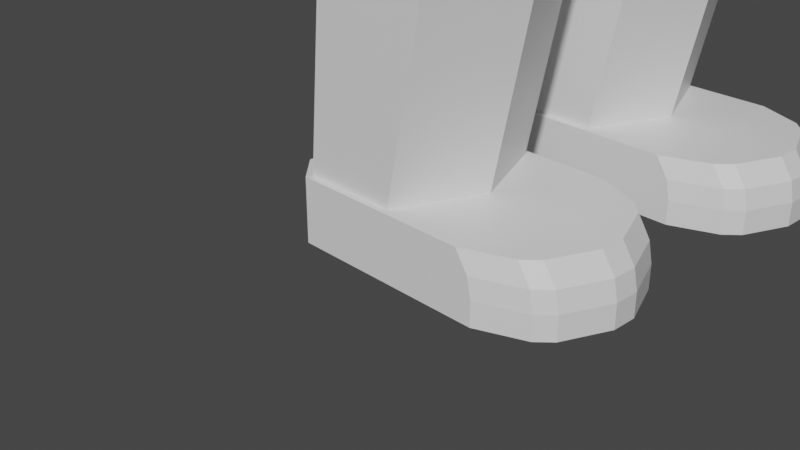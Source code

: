 # Source: leg1.2.blend  (saved by Blender 2.81.16; exported with 4.5.12 LTS)
import bpy
from mathutils import Matrix  # noqa: F401  (used for matrix-valued properties, if any)

bpy.ops.wm.read_factory_settings(use_empty=True)
scene = bpy.context.scene
scene.name = 'Scene'

# ---- collections
col_collection = bpy.data.collections.new('Collection'); scene.collection.children.link(col_collection)

# ---- materials (node trees are filled in below, after node groups)
mat_material = bpy.data.materials.new('Material')
mat_material.alpha_threshold = 0.0
mat_material.use_transparent_shadow = False
mat_material.line_color = (0.0, 0.0, 0.0, 1.0)
mat_material_001 = bpy.data.materials.new('Material.001')
mat_material_001.alpha_threshold = 0.0
mat_material_001.use_transparent_shadow = False
mat_material_001.line_color = (0.0, 0.0, 0.0, 1.0)

# ---- material node trees
mat_material.use_nodes = True; mat_material.node_tree.nodes.clear()
_N = mat_material.node_tree.nodes; _L = mat_material.node_tree.links
n0 = _N.new('ShaderNodeOutputMaterial'); n0.name = 'Material Output'; n0.location = (300, 300)
n1 = _N.new('ShaderNodeBsdfPrincipled'); n1.name = 'Principled BSDF'; n1.location = (10, 300)
n1.distribution = 'GGX'
n1.subsurface_method = 'BURLEY'
n1.inputs[2].default_value = 0.4
n1.inputs[3].default_value = 1.45
n1.inputs[27].default_value = (0.0, 0.0, 0.0, 1.0)
n1.inputs[28].default_value = 1.0
_L.new(n1.outputs[0], n0.inputs[0])
n0.is_active_output = True
mat_material_001.use_nodes = True; mat_material_001.node_tree.nodes.clear()
_N = mat_material_001.node_tree.nodes; _L = mat_material_001.node_tree.links
n0 = _N.new('ShaderNodeOutputMaterial'); n0.name = 'Material Output'; n0.location = (300, 300)
n1 = _N.new('ShaderNodeBsdfPrincipled'); n1.name = 'Principled BSDF'; n1.location = (10, 300)
n1.distribution = 'GGX'
n1.subsurface_method = 'BURLEY'
n1.inputs[2].default_value = 0.4
n1.inputs[3].default_value = 1.45
n1.inputs[27].default_value = (0.0, 0.0, 0.0, 1.0)
n1.inputs[28].default_value = 1.0
_L.new(n1.outputs[0], n0.inputs[0])
n0.is_active_output = True

# ---- world
world_world = bpy.data.worlds.new('World'); scene.world = world_world
world_world.use_nodes = True; world_world.node_tree.nodes.clear()
_N = world_world.node_tree.nodes; _L = world_world.node_tree.links
n0 = _N.new('ShaderNodeOutputWorld'); n0.name = 'World Output'; n0.location = (300, 300)
n1 = _N.new('ShaderNodeBackground'); n1.name = 'Background'; n1.location = (10, 300)
n1.inputs[0].default_value = (0.05088, 0.05088, 0.05088, 1.0)
_L.new(n1.outputs[0], n0.inputs[0])
n0.is_active_output = True
world_world.color = (0.05088, 0.05088, 0.05088)
world_world.use_sun_shadow = False
world_world.sun_shadow_jitter_overblur = 0.0

# ---- cameras
cam_camera = bpy.data.cameras.new('Camera')
cam_camera.clip_end = 100.0
cam_camera.ortho_scale = 7.314

# ---- meshes
me_cube = bpy.data.meshes.new('Cube')
me_cube.from_pydata([(0.8948, 1.0, -0.001606), (0.8283, -0.9334, 0.6963), (0.8948, -1.0, -0.001606), (0.8283, 0.9334, 0.6963), (0.8948, 1.0, 0.2588), (0.8948, -1.0, 0.2588), (2.599, 0.1381, 0.6963), (2.39, 0.6428, 0.6963), (2.242, 0.7909, 0.6963), (1.737, 1.0, 0.6963), (1.928, 1.0, -0.001606), (2.432, 0.7909, -0.001606), (2.581, 0.6428, -0.001606), (2.79, 0.1381, -0.001606), (1.737, -1.0, 0.6963), (2.242, -0.7909, 0.6963), (2.39, -0.6428, 0.6963), (2.599, -0.1381, 0.6963), (2.79, -0.1381, -0.001606), (2.581, -0.6428, -0.001606), (2.432, -0.7909, -0.001606), (1.928, -1.0, -0.001606), (1.928, 1.0, 0.2588), (2.432, 0.7909, 0.2588), (2.581, 0.6428, 0.2588), (2.79, 0.1381, 0.2588), (2.79, -0.1381, 0.2588), (2.581, -0.6428, 0.2588), (2.432, -0.7909, 0.2588), (1.928, -1.0, 0.2588), (-0.1964, 0.9334, 0.6963), (-0.4542, 0.6756, 0.6963), (-0.5208, 0.7032, -0.001606), (-0.2239, 1.0, -0.001606), (-0.4542, -0.6756, 0.6963), (-0.1964, -0.9334, 0.6963), (-0.2239, -1.0, -0.001606), (-0.5208, -0.7032, -0.001606), (-0.5208, -0.7032, 0.2588), (-0.2239, -1.0, 0.2588), (-0.5208, 0.7032, 0.2588), (-0.2239, 1.0, 0.2588), (0.8948, 1.0, 0.4775), (0.8948, -1.0, 0.4775), (2.744, 0.1381, 0.4775), (2.535, 0.6428, 0.4775), (1.882, 1.0, 0.4775), (2.387, 0.7909, 0.4775), (1.882, -1.0, 0.4775), (2.387, -0.7909, 0.4775), (2.744, -0.1381, 0.4775), (2.535, -0.6428, 0.4775), (-0.2239, -1.0, 0.4775), (-0.5208, -0.7032, 0.4775), (-0.2239, 1.0, 0.4775), (-0.5208, 0.7032, 0.4775), (0.8948, 1.0, 0.6963), (0.8948, -1.0, 0.6963), (-0.2239, -1.0, 0.6963), (-0.5208, -0.7032, 0.6963), (-0.5208, 0.7032, 0.6963), (-0.2239, 1.0, 0.6963), (1.559, 0.9334, 4.229), (1.559, -0.9334, 4.229), (-0.1964, -0.9334, 4.229), (-0.4542, -0.6756, 4.229), (-0.4542, 0.6756, 4.229), (-0.1964, 0.9334, 4.229), (1.559, 0.9334, 4.847), (1.559, -0.9334, 4.847), (-0.1964, -0.9334, 4.847), (-0.4542, -0.6756, 4.847), (-0.4542, 0.6756, 4.847), (-0.1964, 0.9334, 4.847), (2.167, 0.9334, 7.882), (2.167, -0.9334, 7.882), (-0.1964, -0.9334, 7.882), (-0.4542, -0.6756, 7.882), (-0.4542, 0.6756, 7.882), (-0.1964, 0.9334, 7.882), (1.284, 0.0, 0.6963), (1.218, 0.0, 0.6963), (1.948, 0.0, 4.229), (1.948, 0.0, 4.847), (2.557, 0.0, 7.882)], [], [(32, 33, 0, 2, 36, 37), (2, 5, 39, 36), (54, 61, 56, 42), (0, 10, 11, 12, 13, 18, 19, 20, 21, 2), (49, 28, 27, 51), (42, 56, 9, 46), (28, 20, 19, 27), (13, 25, 26, 18), (43, 57, 58, 52), (37, 38, 40, 32), (31, 34, 65, 66), (33, 41, 4, 0), (24, 12, 11, 23), (0, 4, 22, 10), (21, 29, 5, 2), (44, 6, 17, 50), (48, 14, 57, 43), (45, 24, 23, 47), (25, 13, 12, 24), (10, 22, 23, 11), (29, 21, 20, 28), (18, 26, 27, 19), (44, 25, 24, 45), (46, 9, 8, 47), (48, 29, 28, 49), (50, 17, 16, 51), (6, 7, 8, 9, 56, 80, 57, 14, 15, 16, 17), (52, 58, 59, 53), (41, 33, 32, 40), (36, 39, 38, 37), (54, 41, 40, 55), (53, 59, 60, 55), (38, 53, 55, 40), (61, 54, 55, 60), (39, 52, 53, 38), (26, 50, 51, 27), (14, 48, 49, 15), (22, 46, 47, 23), (6, 44, 45, 7), (7, 45, 47, 8), (29, 48, 43, 5), (25, 44, 50, 26), (5, 43, 52, 39), (4, 42, 46, 22), (15, 49, 51, 16), (41, 54, 42, 4), (81, 1, 57, 80), (35, 34, 59, 58), (31, 30, 61, 60), (34, 31, 60, 59), (30, 3, 56, 61), (1, 35, 58, 57), (62, 67, 73, 68), (34, 35, 64, 65), (3, 30, 67, 62), (30, 31, 66, 67), (81, 3, 62, 82), (35, 1, 63, 64), (70, 69, 75, 76), (67, 66, 72, 73), (82, 62, 68, 83), (64, 63, 69, 70), (66, 65, 71, 72), (65, 64, 70, 71), (74, 79, 78, 77, 76, 75, 84), (72, 71, 77, 78), (71, 70, 76, 77), (68, 73, 79, 74), (73, 72, 78, 79), (83, 68, 74, 84), (69, 83, 84, 75), (63, 82, 83, 69), (1, 81, 82, 63), (3, 81, 80, 56)])
_uv = me_cube.uv_layers.new(name='UVMap')
_uv.uv.foreach_set('vector', [0.375, 0.7871, 0.4012, 0.75, 0.5, 0.75, 0.5, 1.0, 0.4012, 1.0, 0.375, 0.9629, 0.375, 0.375, 0.5, 0.375, 0.5, 0.4738, 0.375, 0.4738, 0.8125, 0.5262, 0.875, 0.5262, 0.875, 0.625, 0.8125, 0.625, 0.5, 0.75, 0.5681, 0.75, 0.6014, 0.7761, 0.6112, 0.7946, 0.625, 0.8577, 0.625, 0.8923, 0.6112, 0.9554, 0.6014, 0.9739, 0.5681, 1.0, 0.5, 1.0, 0.5625, 0.2736, 0.5, 0.2736, 0.5, 0.2638, 0.5625, 0.2638, 0.8125, 0.625, 0.875, 0.625, 0.875, 0.6931, 0.8125, 0.6931, 0.5, 0.2736, 0.375, 0.2736, 0.375, 0.2638, 0.5, 0.2638, 0.125, 0.6077, 0.25, 0.6077, 0.25, 0.6423, 0.125, 0.6423, 0.5625, 0.375, 0.625, 0.375, 0.625, 0.4738, 0.5625, 0.4738, 0.375, 0.5371, 0.5, 0.5371, 0.5, 0.7129, 0.375, 0.7129, 0.6191, 0.04055, 0.6191, 0.2094, 0.6191, 0.2094, 0.6191, 0.04055, 0.625, 0.5262, 0.75, 0.5262, 0.75, 0.625, 0.625, 0.625, 0.25, 0.5446, 0.125, 0.5446, 0.125, 0.5261, 0.25, 0.5261, 0.625, 0.625, 0.75, 0.625, 0.75, 0.6931, 0.625, 0.6931, 0.375, 0.3069, 0.5, 0.3069, 0.5, 0.375, 0.375, 0.375, 0.3125, 0.6077, 0.375, 0.6077, 0.375, 0.6423, 0.3125, 0.6423, 0.5625, 0.3069, 0.625, 0.3069, 0.625, 0.375, 0.5625, 0.375, 0.3125, 0.5446, 0.25, 0.5446, 0.25, 0.5261, 0.3125, 0.5261, 0.25, 0.6077, 0.125, 0.6077, 0.125, 0.5446, 0.25, 0.5446, 0.625, 0.6931, 0.75, 0.6931, 0.75, 0.7126, 0.625, 0.7126, 0.5, 0.3069, 0.375, 0.3069, 0.375, 0.2736, 0.5, 0.2736, 0.125, 0.6423, 0.25, 0.6423, 0.25, 0.6792, 0.125, 0.6792, 0.3125, 0.6077, 0.25, 0.6077, 0.25, 0.5446, 0.3125, 0.5446, 0.8125, 0.6931, 0.875, 0.6931, 0.875, 0.7126, 0.8125, 0.7126, 0.5625, 0.3069, 0.5, 0.3069, 0.5, 0.2736, 0.5625, 0.2736, 0.3125, 0.6423, 0.375, 0.6423, 0.375, 0.6792, 0.3125, 0.6792, 0.375, 0.1077, 0.3888, 0.04465, 0.3986, 0.02613, 0.4319, 0.0, 0.5, 0.0, 0.5, 0.125, 0.5, 0.25, 0.4319, 0.25, 0.3986, 0.2239, 0.3888, 0.2054, 0.375, 0.1423, 0.5625, 0.4738, 0.625, 0.4738, 0.625, 0.5371, 0.5625, 0.5371, 0.75, 0.5262, 0.625, 0.5262, 0.625, 0.5, 0.75, 0.5, 0.375, 0.4738, 0.5, 0.4738, 0.5, 0.5371, 0.375, 0.5371, 0.8125, 0.5262, 0.75, 0.5262, 0.75, 0.5, 0.8125, 0.5, 0.5625, 0.5371, 0.625, 0.5371, 0.625, 0.7129, 0.5625, 0.7129, 0.5, 0.5371, 0.5625, 0.5371, 0.5625, 0.7129, 0.5, 0.7129, 0.875, 0.5262, 0.8125, 0.5262, 0.8125, 0.5, 0.875, 0.5, 0.5, 0.4738, 0.5625, 0.4738, 0.5625, 0.5371, 0.5, 0.5371, 0.25, 0.6423, 0.3125, 0.6423, 0.3125, 0.6792, 0.25, 0.6792, 0.625, 0.3069, 0.5625, 0.3069, 0.5625, 0.2736, 0.625, 0.2736, 0.75, 0.6931, 0.8125, 0.6931, 0.8125, 0.7126, 0.75, 0.7126, 0.375, 0.6077, 0.3125, 0.6077, 0.3125, 0.5446, 0.375, 0.5446, 0.375, 0.5446, 0.3125, 0.5446, 0.3125, 0.5261, 0.375, 0.5261, 0.5, 0.3069, 0.5625, 0.3069, 0.5625, 0.375, 0.5, 0.375, 0.25, 0.6077, 0.3125, 0.6077, 0.3125, 0.6423, 0.25, 0.6423, 0.5, 0.375, 0.5625, 0.375, 0.5625, 0.4738, 0.5, 0.4738, 0.75, 0.625, 0.8125, 0.625, 0.8125, 0.6931, 0.75, 0.6931, 0.625, 0.2736, 0.5625, 0.2736, 0.5625, 0.2638, 0.625, 0.2638, 0.75, 0.5262, 0.8125, 0.5262, 0.8125, 0.625, 0.75, 0.625, 0.5059, 0.125, 0.5059, 0.2417, 0.5, 0.25, 0.5, 0.125, 0.5964, 0.2417, 0.6191, 0.2094, 0.625, 0.2129, 0.5988, 0.25, 0.6191, 0.04055, 0.5964, 0.008321, 0.5988, 0.0, 0.625, 0.03711, 0.6191, 0.2094, 0.6191, 0.04055, 0.625, 0.03711, 0.625, 0.2129, 0.5964, 0.008321, 0.5059, 0.008321, 0.5, 0.0, 0.5988, 0.0, 0.5059, 0.2417, 0.5964, 0.2417, 0.5988, 0.25, 0.5, 0.25, 0.5059, 0.008321, 0.5964, 0.008321, 0.5964, 0.008321, 0.5059, 0.008321, 0.6191, 0.2094, 0.5964, 0.2417, 0.5964, 0.2417, 0.6191, 0.2094, 0.5059, 0.008321, 0.5964, 0.008321, 0.5964, 0.008321, 0.5059, 0.008321, 0.5964, 0.008321, 0.6191, 0.04055, 0.6191, 0.04055, 0.5964, 0.008321, 0.5059, 0.125, 0.5059, 0.008321, 0.5059, 0.008321, 0.5059, 0.125, 0.5964, 0.2417, 0.5059, 0.2417, 0.5059, 0.2417, 0.5964, 0.2417, 0.5964, 0.2417, 0.5059, 0.2417, 0.5059, 0.2417, 0.5964, 0.2417, 0.5964, 0.008321, 0.6191, 0.04055, 0.6191, 0.04055, 0.5964, 0.008321, 0.5059, 0.125, 0.5059, 0.008321, 0.5059, 0.008321, 0.5059, 0.125, 0.5964, 0.2417, 0.5059, 0.2417, 0.5059, 0.2417, 0.5964, 0.2417, 0.6191, 0.04055, 0.6191, 0.2094, 0.6191, 0.2094, 0.6191, 0.04055, 0.6191, 0.2094, 0.5964, 0.2417, 0.5964, 0.2417, 0.6191, 0.2094, 0.5059, 0.008321, 0.5964, 0.008321, 0.6191, 0.04055, 0.6191, 0.2094, 0.5964, 0.2417, 0.5059, 0.2417, 0.5059, 0.125, 0.6191, 0.04055, 0.6191, 0.2094, 0.6191, 0.2094, 0.6191, 0.04055, 0.6191, 0.2094, 0.5964, 0.2417, 0.5964, 0.2417, 0.6191, 0.2094, 0.5059, 0.008321, 0.5964, 0.008321, 0.5964, 0.008321, 0.5059, 0.008321, 0.5964, 0.008321, 0.6191, 0.04055, 0.6191, 0.04055, 0.5964, 0.008321, 0.5059, 0.125, 0.5059, 0.008321, 0.5059, 0.008321, 0.5059, 0.125, 0.5059, 0.2417, 0.5059, 0.125, 0.5059, 0.125, 0.5059, 0.2417, 0.5059, 0.2417, 0.5059, 0.125, 0.5059, 0.125, 0.5059, 0.2417, 0.5059, 0.2417, 0.5059, 0.125, 0.5059, 0.125, 0.5059, 0.2417, 0.5059, 0.008321, 0.5059, 0.125, 0.5, 0.125, 0.5, 0.0])
me_cube.materials.append(mat_material)
me_cube.use_remesh_preserve_volume = False
me_cube.use_remesh_preserve_attributes = False
me_cube.use_mirror_vertex_groups = False
me_cube.update()
me_cube_001 = bpy.data.meshes.new('Cube.001')
me_cube_001.from_pydata([(-1.336, -1.575, 7.993), (-0.9718, -1.134, 10.95), (-1.336, 4.506, 7.993), (-0.9718, 4.065, 10.95), (3.135, -1.575, 7.993), (2.77, -1.134, 10.95), (3.135, 4.506, 7.993), (2.77, 4.065, 10.95), (-0.9718, -1.134, 11.67), (-0.9718, 4.065, 11.67), (2.77, 4.065, 11.67), (2.77, -1.134, 11.67), (-0.9718, -1.134, 14.26), (-0.9718, 4.065, 14.26), (2.77, 4.065, 14.26), (2.77, -1.134, 14.26), (2.77, -1.134, 14.36), (2.77, 0.3303, 15.82), (-0.9718, 0.3303, 15.82), (-0.9718, -1.134, 14.36), (-0.9718, 4.065, 14.36), (-0.9718, 2.601, 15.82), (2.77, 2.601, 15.82), (2.77, 4.065, 14.36), (2.269, 0.2341, 15.73), (2.634, -0.1313, 15.36), (2.77, 0.3303, 15.82), (2.634, -2.532, 15.36), (2.269, -2.839, 15.73), (-0.8357, -0.1738, 15.32), (-0.4278, 0.2341, 15.73), (-0.9718, 0.3303, 15.82), (-0.4278, -2.839, 15.73), (-0.8357, -2.496, 15.32), (2.62, 2.979, 15.45), (2.348, 2.707, 15.72), (2.77, 2.601, 15.82), (2.348, 6.518, 15.72), (2.62, 6.208, 15.45), (-0.4578, 2.707, 15.72), (-0.8212, 3.071, 15.35), (-0.9718, 2.601, 15.82), (-0.8212, 6.103, 15.35), (-0.4578, 6.518, 15.72), (2.634, -0.7144, 14.78), (2.311, -1.038, 14.46), (2.77, -1.134, 14.36), (2.311, -1.77, 14.46), (2.634, -2.042, 14.78), (-0.4394, -1.038, 14.46), (-0.8357, -0.6416, 14.85), (-0.9718, -1.134, 14.36), (-0.8357, -2.103, 14.85), (-0.4394, -1.77, 14.46), (-0.8212, 3.661, 14.76), (-0.5236, 3.959, 14.47), (-0.9718, 4.065, 14.36), (-0.5236, 5.088, 14.47), (-0.8212, 5.428, 14.76), (2.237, 3.959, 14.47), (2.62, 3.576, 14.85), (2.77, 4.065, 14.36), (2.62, 5.525, 14.85), (2.237, 5.088, 14.47)], [], [(0, 1, 3, 2), (2, 3, 7, 6), (6, 7, 5, 4), (4, 5, 1, 0), (2, 6, 4, 0), (5, 7, 10, 11), (8, 11, 15, 12), (3, 1, 8, 9), (1, 5, 11, 8), (7, 3, 9, 10), (14, 13, 20, 23), (10, 9, 13, 14), (11, 10, 14, 15), (9, 8, 12, 13), (12, 15, 16, 19), (15, 14, 23, 22, 17, 16), (22, 21, 18, 17), (59, 55, 57, 63), (44, 25, 27, 48), (13, 12, 19, 18, 21, 20), (31, 30, 24, 26, 17, 18), (24, 30, 32, 28), (26, 25, 44, 46, 16, 17), (36, 35, 39, 41, 21, 22), (61, 60, 34, 36, 22, 23), (41, 40, 54, 56, 20, 21), (49, 45, 47, 53), (27, 28, 32, 33, 52, 53, 47, 48), (39, 35, 37, 43), (54, 40, 42, 58), (24, 25, 26), (27, 25, 24, 28), (29, 30, 31), (29, 33, 32, 30), (51, 50, 29, 31, 18, 19), (34, 35, 36), (37, 35, 34, 38), (39, 40, 41), (39, 43, 42, 40), (34, 60, 62, 38), (44, 45, 46), (44, 48, 47, 45), (29, 50, 52, 33), (49, 50, 51), (52, 50, 49, 53), (46, 45, 49, 51, 19, 16), (54, 55, 56), (57, 55, 54, 58), (42, 43, 37, 38, 62, 63, 57, 58), (59, 60, 61), (59, 63, 62, 60), (56, 55, 59, 61, 23, 20)])
_uv = me_cube_001.uv_layers.new(name='UVMap')
_uv.uv.foreach_set('vector', [0.375, 0.0, 0.625, 0.0, 0.625, 0.25, 0.375, 0.25, 0.375, 0.25, 0.625, 0.25, 0.625, 0.5, 0.375, 0.5, 0.375, 0.5, 0.625, 0.5, 0.625, 0.75, 0.375, 0.75, 0.375, 0.75, 0.625, 0.75, 0.625, 1.0, 0.375, 1.0, 0.125, 0.5, 0.375, 0.5, 0.375, 0.75, 0.125, 0.75, 0.625, 0.75, 0.625, 0.5, 0.625, 0.5, 0.625, 0.75, 0.625, 1.0, 0.625, 0.75, 0.625, 0.75, 0.625, 1.0, 0.625, 0.25, 0.625, 0.0, 0.625, 0.0, 0.625, 0.25, 0.625, 1.0, 0.625, 0.75, 0.625, 0.75, 0.625, 1.0, 0.625, 0.5, 0.625, 0.25, 0.625, 0.25, 0.625, 0.5, 0.625, 0.5, 0.625, 0.25, 0.625, 0.25, 0.625, 0.5, 0.625, 0.5, 0.625, 0.25, 0.625, 0.25, 0.625, 0.5, 0.625, 0.75, 0.625, 0.5, 0.625, 0.5, 0.625, 0.75, 0.625, 0.25, 0.625, 0.0, 0.625, 0.0, 0.625, 0.25, 0.625, 1.0, 0.625, 0.75, 0.625, 0.75, 0.625, 1.0, 0.625, 0.75, 0.625, 0.5, 0.625, 0.5, 0.625, 0.5704, 0.625, 0.6796, 0.625, 0.75, 0.625, 0.5704, 0.875, 0.5704, 0.875, 0.6796, 0.625, 0.6796, 0.6606, 0.5051, 0.8451, 0.5051, 0.8451, 0.5051, 0.6606, 0.5051, 0.6341, 0.7298, 0.6341, 0.7018, 0.6341, 0.7018, 0.6341, 0.7298, 0.625, 0.25, 0.625, 0.0, 0.625, 0.0, 0.625, 0.07041, 0.625, 0.1796, 0.625, 0.25, 0.875, 0.6796, 0.8387, 0.6842, 0.6585, 0.6842, 0.625, 0.6796, 0.625, 0.6796, 0.875, 0.6796, 0.6585, 0.6842, 0.8387, 0.6842, 0.8387, 0.6842, 0.6585, 0.6842, 0.625, 0.6796, 0.6341, 0.7018, 0.6341, 0.7298, 0.625, 0.75, 0.625, 0.75, 0.625, 0.6796, 0.625, 0.5704, 0.6532, 0.5653, 0.8407, 0.5653, 0.875, 0.5704, 0.875, 0.5704, 0.625, 0.5704, 0.625, 0.5, 0.6351, 0.5235, 0.6351, 0.5522, 0.625, 0.5704, 0.625, 0.5704, 0.625, 0.5, 0.875, 0.5704, 0.8649, 0.5478, 0.8649, 0.5194, 0.875, 0.5, 0.875, 0.5, 0.875, 0.5704, 0.8394, 0.7454, 0.6557, 0.7454, 0.6557, 0.7454, 0.8394, 0.7454, 0.6341, 0.7018, 0.6585, 0.6842, 0.8387, 0.6842, 0.8659, 0.7038, 0.8659, 0.7263, 0.8394, 0.7454, 0.6557, 0.7454, 0.6341, 0.7298, 0.8407, 0.5653, 0.6532, 0.5653, 0.6532, 0.5653, 0.8407, 0.5653, 0.8649, 0.5194, 0.8649, 0.5478, 0.8649, 0.5478, 0.8649, 0.5194, 0.6585, 0.6842, 0.6341, 0.6842, 0.625, 0.6796, 0.6341, 0.7018, 0.6341, 0.7018, 0.6585, 0.6842, 0.6585, 0.6842, 0.8659, 0.7038, 0.8659, 0.6842, 0.875, 0.6796, 0.8659, 0.7038, 0.8659, 0.7038, 0.8387, 0.6842, 0.8387, 0.6842, 0.875, 0.75, 0.8659, 0.7263, 0.8659, 0.7038, 0.875, 0.6796, 0.875, 0.6796, 0.875, 0.75, 0.6351, 0.5522, 0.6351, 0.5653, 0.625, 0.5704, 0.6532, 0.5653, 0.6532, 0.5653, 0.6351, 0.5522, 0.6351, 0.5522, 0.8407, 0.5653, 0.8649, 0.5653, 0.875, 0.5704, 0.8407, 0.5653, 0.8407, 0.5653, 0.8649, 0.5478, 0.8649, 0.5478, 0.6351, 0.5522, 0.6351, 0.5235, 0.6351, 0.5235, 0.6351, 0.5522, 0.6341, 0.7298, 0.6341, 0.7454, 0.625, 0.75, 0.6341, 0.7298, 0.6341, 0.7298, 0.6557, 0.7454, 0.6557, 0.7454, 0.8659, 0.7038, 0.8659, 0.7263, 0.8659, 0.7263, 0.8659, 0.7038, 0.8394, 0.7454, 0.8659, 0.7454, 0.875, 0.75, 0.8659, 0.7263, 0.8659, 0.7263, 0.8394, 0.7454, 0.8394, 0.7454, 0.625, 0.75, 0.6557, 0.7454, 0.8394, 0.7454, 0.875, 0.75, 0.875, 0.75, 0.625, 0.75, 0.8649, 0.5194, 0.8649, 0.5051, 0.875, 0.5, 0.8451, 0.5051, 0.8451, 0.5051, 0.8649, 0.5194, 0.8649, 0.5194, 0.8649, 0.5478, 0.8407, 0.5653, 0.6532, 0.5653, 0.6351, 0.5522, 0.6351, 0.5235, 0.6606, 0.5051, 0.8451, 0.5051, 0.8649, 0.5194, 0.6606, 0.5051, 0.6351, 0.5051, 0.625, 0.5, 0.6606, 0.5051, 0.6606, 0.5051, 0.6351, 0.5235, 0.6351, 0.5235, 0.875, 0.5, 0.8451, 0.5051, 0.6606, 0.5051, 0.625, 0.5, 0.625, 0.5, 0.875, 0.5])
me_cube_001.use_remesh_preserve_volume = False
me_cube_001.use_remesh_preserve_attributes = False
me_cube_001.use_mirror_vertex_groups = False
me_cube_001.update()
me_cube_002 = bpy.data.meshes.new('Cube.002')
me_cube_002.from_pydata([(0.8948, 1.0, -0.001606), (0.8283, -0.9334, 0.6963), (0.8948, -1.0, -0.001606), (0.8283, 0.9334, 0.6963), (0.8948, 1.0, 0.2588), (0.8948, -1.0, 0.2588), (2.599, 0.1381, 0.6963), (2.39, 0.6428, 0.6963), (2.242, 0.7909, 0.6963), (1.737, 1.0, 0.6963), (1.928, 1.0, -0.001606), (2.432, 0.7909, -0.001606), (2.581, 0.6428, -0.001606), (2.79, 0.1381, -0.001606), (1.737, -1.0, 0.6963), (2.242, -0.7909, 0.6963), (2.39, -0.6428, 0.6963), (2.599, -0.1381, 0.6963), (2.79, -0.1381, -0.001606), (2.581, -0.6428, -0.001606), (2.432, -0.7909, -0.001606), (1.928, -1.0, -0.001606), (1.928, 1.0, 0.2588), (2.432, 0.7909, 0.2588), (2.581, 0.6428, 0.2588), (2.79, 0.1381, 0.2588), (2.79, -0.1381, 0.2588), (2.581, -0.6428, 0.2588), (2.432, -0.7909, 0.2588), (1.928, -1.0, 0.2588), (-0.1964, 0.9334, 0.6963), (-0.4542, 0.6756, 0.6963), (-0.5208, 0.7032, -0.001606), (-0.2239, 1.0, -0.001606), (-0.4542, -0.6756, 0.6963), (-0.1964, -0.9334, 0.6963), (-0.2239, -1.0, -0.001606), (-0.5208, -0.7032, -0.001606), (-0.5208, -0.7032, 0.2588), (-0.2239, -1.0, 0.2588), (-0.5208, 0.7032, 0.2588), (-0.2239, 1.0, 0.2588), (0.8948, 1.0, 0.4775), (0.8948, -1.0, 0.4775), (2.744, 0.1381, 0.4775), (2.535, 0.6428, 0.4775), (1.882, 1.0, 0.4775), (2.387, 0.7909, 0.4775), (1.882, -1.0, 0.4775), (2.387, -0.7909, 0.4775), (2.744, -0.1381, 0.4775), (2.535, -0.6428, 0.4775), (-0.2239, -1.0, 0.4775), (-0.5208, -0.7032, 0.4775), (-0.2239, 1.0, 0.4775), (-0.5208, 0.7032, 0.4775), (0.8948, 1.0, 0.6963), (0.8948, -1.0, 0.6963), (-0.2239, -1.0, 0.6963), (-0.5208, -0.7032, 0.6963), (-0.5208, 0.7032, 0.6963), (-0.2239, 1.0, 0.6963), (1.559, 0.9334, 4.229), (1.559, -0.9334, 4.229), (0.09983, -0.9334, 4.229), (-0.158, -0.6756, 4.229), (-0.158, 0.6756, 4.229), (0.09983, 0.9334, 4.229), (1.559, 0.9334, 4.847), (1.559, -0.9334, 4.847), (0.09983, -0.9334, 4.847), (-0.158, -0.6756, 4.847), (-0.158, 0.6756, 4.847), (0.09983, 0.9334, 4.847), (2.167, 0.9334, 7.882), (2.167, -0.9334, 7.882), (-0.1964, -0.9334, 7.882), (-0.4542, -0.6756, 7.882), (-0.4542, 0.6756, 7.882), (-0.1964, 0.9334, 7.882), (1.284, 0.0, 0.6963), (1.218, 0.0, 0.6963), (1.948, 0.0, 4.229), (1.948, 0.0, 4.847), (2.557, 0.0, 7.882), (-0.5208, 0.0, 0.2588), (-0.5208, 0.0, 0.6963), (-0.5208, 0.0, -0.001606), (-0.5208, 0.0, 0.4775), (-0.4542, 0.0, 0.6963), (-0.158, 0.0, 4.229), (-0.158, 0.0, 4.847), (-0.4542, 0.0, 7.882)], [], [(32, 33, 0, 2, 36, 37, 87), (2, 5, 39, 36), (54, 61, 56, 42), (0, 10, 11, 12, 13, 18, 19, 20, 21, 2), (49, 28, 27, 51), (42, 56, 9, 46), (28, 20, 19, 27), (13, 25, 26, 18), (43, 57, 58, 52), (87, 85, 40, 32), (89, 34, 65, 90), (33, 41, 4, 0), (24, 12, 11, 23), (0, 4, 22, 10), (21, 29, 5, 2), (44, 6, 17, 50), (48, 14, 57, 43), (45, 24, 23, 47), (25, 13, 12, 24), (10, 22, 23, 11), (29, 21, 20, 28), (18, 26, 27, 19), (44, 25, 24, 45), (46, 9, 8, 47), (48, 29, 28, 49), (50, 17, 16, 51), (6, 7, 8, 9, 56, 80, 57, 14, 15, 16, 17), (52, 58, 59, 53), (41, 33, 32, 40), (36, 39, 38, 37), (54, 41, 40, 55), (88, 86, 60, 55), (85, 88, 55, 40), (61, 54, 55, 60), (39, 52, 53, 38), (26, 50, 51, 27), (14, 48, 49, 15), (22, 46, 47, 23), (6, 44, 45, 7), (7, 45, 47, 8), (29, 48, 43, 5), (25, 44, 50, 26), (5, 43, 52, 39), (4, 42, 46, 22), (15, 49, 51, 16), (41, 54, 42, 4), (81, 1, 57, 80), (35, 34, 59, 58), (31, 30, 61, 60), (89, 31, 60, 86), (30, 3, 56, 61), (1, 35, 58, 57), (62, 67, 73, 68), (34, 35, 64, 65), (3, 30, 67, 62), (30, 31, 66, 67), (81, 3, 62, 82), (35, 1, 63, 64), (70, 69, 75, 76), (67, 66, 72, 73), (82, 62, 68, 83), (64, 63, 69, 70), (90, 65, 71, 91), (65, 64, 70, 71), (74, 79, 78, 92, 77, 76, 75, 84), (91, 71, 77, 92), (71, 70, 76, 77), (68, 73, 79, 74), (73, 72, 78, 79), (83, 68, 74, 84), (69, 83, 84, 75), (63, 82, 83, 69), (1, 81, 82, 63), (3, 81, 80, 56), (72, 91, 92, 78), (66, 90, 91, 72), (34, 89, 86, 59), (38, 53, 88, 85), (53, 59, 86, 88), (31, 89, 90, 66), (37, 38, 85, 87)])
_uv = me_cube_002.uv_layers.new(name='UVMap')
_uv.uv.foreach_set('vector', [0.375, 0.7871, 0.4012, 0.75, 0.5, 0.75, 0.5, 1.0, 0.4012, 1.0, 0.375, 0.9629, 0.375, 0.875, 0.375, 0.375, 0.5, 0.375, 0.5, 0.4738, 0.375, 0.4738, 0.8125, 0.5262, 0.875, 0.5262, 0.875, 0.625, 0.8125, 0.625, 0.5, 0.75, 0.5681, 0.75, 0.6014, 0.7761, 0.6112, 0.7946, 0.625, 0.8577, 0.625, 0.8923, 0.6112, 0.9554, 0.6014, 0.9739, 0.5681, 1.0, 0.5, 1.0, 0.5625, 0.2736, 0.5, 0.2736, 0.5, 0.2638, 0.5625, 0.2638, 0.8125, 0.625, 0.875, 0.625, 0.875, 0.6931, 0.8125, 0.6931, 0.5, 0.2736, 0.375, 0.2736, 0.375, 0.2638, 0.5, 0.2638, 0.125, 0.6077, 0.25, 0.6077, 0.25, 0.6423, 0.125, 0.6423, 0.5625, 0.375, 0.625, 0.375, 0.625, 0.4738, 0.5625, 0.4738, 0.375, 0.625, 0.5, 0.625, 0.5, 0.7129, 0.375, 0.7129, 0.6191, 0.125, 0.6191, 0.2094, 0.6191, 0.2094, 0.6191, 0.125, 0.625, 0.5262, 0.75, 0.5262, 0.75, 0.625, 0.625, 0.625, 0.25, 0.5446, 0.125, 0.5446, 0.125, 0.5261, 0.25, 0.5261, 0.625, 0.625, 0.75, 0.625, 0.75, 0.6931, 0.625, 0.6931, 0.375, 0.3069, 0.5, 0.3069, 0.5, 0.375, 0.375, 0.375, 0.3125, 0.6077, 0.375, 0.6077, 0.375, 0.6423, 0.3125, 0.6423, 0.5625, 0.3069, 0.625, 0.3069, 0.625, 0.375, 0.5625, 0.375, 0.3125, 0.5446, 0.25, 0.5446, 0.25, 0.5261, 0.3125, 0.5261, 0.25, 0.6077, 0.125, 0.6077, 0.125, 0.5446, 0.25, 0.5446, 0.625, 0.6931, 0.75, 0.6931, 0.75, 0.7126, 0.625, 0.7126, 0.5, 0.3069, 0.375, 0.3069, 0.375, 0.2736, 0.5, 0.2736, 0.125, 0.6423, 0.25, 0.6423, 0.25, 0.6792, 0.125, 0.6792, 0.3125, 0.6077, 0.25, 0.6077, 0.25, 0.5446, 0.3125, 0.5446, 0.8125, 0.6931, 0.875, 0.6931, 0.875, 0.7126, 0.8125, 0.7126, 0.5625, 0.3069, 0.5, 0.3069, 0.5, 0.2736, 0.5625, 0.2736, 0.3125, 0.6423, 0.375, 0.6423, 0.375, 0.6792, 0.3125, 0.6792, 0.375, 0.1077, 0.3888, 0.04465, 0.3986, 0.02613, 0.4319, 0.0, 0.5, 0.0, 0.5, 0.125, 0.5, 0.25, 0.4319, 0.25, 0.3986, 0.2239, 0.3888, 0.2054, 0.375, 0.1423, 0.5625, 0.4738, 0.625, 0.4738, 0.625, 0.5371, 0.5625, 0.5371, 0.75, 0.5262, 0.625, 0.5262, 0.625, 0.5, 0.75, 0.5, 0.375, 0.4738, 0.5, 0.4738, 0.5, 0.5371, 0.375, 0.5371, 0.8125, 0.5262, 0.75, 0.5262, 0.75, 0.5, 0.8125, 0.5, 0.5625, 0.625, 0.625, 0.625, 0.625, 0.7129, 0.5625, 0.7129, 0.5, 0.625, 0.5625, 0.625, 0.5625, 0.7129, 0.5, 0.7129, 0.875, 0.5262, 0.8125, 0.5262, 0.8125, 0.5, 0.875, 0.5, 0.5, 0.4738, 0.5625, 0.4738, 0.5625, 0.5371, 0.5, 0.5371, 0.25, 0.6423, 0.3125, 0.6423, 0.3125, 0.6792, 0.25, 0.6792, 0.625, 0.3069, 0.5625, 0.3069, 0.5625, 0.2736, 0.625, 0.2736, 0.75, 0.6931, 0.8125, 0.6931, 0.8125, 0.7126, 0.75, 0.7126, 0.375, 0.6077, 0.3125, 0.6077, 0.3125, 0.5446, 0.375, 0.5446, 0.375, 0.5446, 0.3125, 0.5446, 0.3125, 0.5261, 0.375, 0.5261, 0.5, 0.3069, 0.5625, 0.3069, 0.5625, 0.375, 0.5, 0.375, 0.25, 0.6077, 0.3125, 0.6077, 0.3125, 0.6423, 0.25, 0.6423, 0.5, 0.375, 0.5625, 0.375, 0.5625, 0.4738, 0.5, 0.4738, 0.75, 0.625, 0.8125, 0.625, 0.8125, 0.6931, 0.75, 0.6931, 0.625, 0.2736, 0.5625, 0.2736, 0.5625, 0.2638, 0.625, 0.2638, 0.75, 0.5262, 0.8125, 0.5262, 0.8125, 0.625, 0.75, 0.625, 0.5059, 0.125, 0.5059, 0.2417, 0.5, 0.25, 0.5, 0.125, 0.5964, 0.2417, 0.6191, 0.2094, 0.625, 0.2129, 0.5988, 0.25, 0.6191, 0.04055, 0.5964, 0.008321, 0.5988, 0.0, 0.625, 0.03711, 0.6191, 0.125, 0.6191, 0.04055, 0.625, 0.03711, 0.625, 0.125, 0.5964, 0.008321, 0.5059, 0.008321, 0.5, 0.0, 0.5988, 0.0, 0.5059, 0.2417, 0.5964, 0.2417, 0.5988, 0.25, 0.5, 0.25, 0.5059, 0.008321, 0.5964, 0.008321, 0.5964, 0.008321, 0.5059, 0.008321, 0.6191, 0.2094, 0.5964, 0.2417, 0.5964, 0.2417, 0.6191, 0.2094, 0.5059, 0.008321, 0.5964, 0.008321, 0.5964, 0.008321, 0.5059, 0.008321, 0.5964, 0.008321, 0.6191, 0.04055, 0.6191, 0.04055, 0.5964, 0.008321, 0.5059, 0.125, 0.5059, 0.008321, 0.5059, 0.008321, 0.5059, 0.125, 0.5964, 0.2417, 0.5059, 0.2417, 0.5059, 0.2417, 0.5964, 0.2417, 0.5964, 0.2417, 0.5059, 0.2417, 0.5059, 0.2417, 0.5964, 0.2417, 0.5964, 0.008321, 0.6191, 0.04055, 0.6191, 0.04055, 0.5964, 0.008321, 0.5059, 0.125, 0.5059, 0.008321, 0.5059, 0.008321, 0.5059, 0.125, 0.5964, 0.2417, 0.5059, 0.2417, 0.5059, 0.2417, 0.5964, 0.2417, 0.6191, 0.125, 0.6191, 0.2094, 0.6191, 0.2094, 0.6191, 0.125, 0.6191, 0.2094, 0.5964, 0.2417, 0.5964, 0.2417, 0.6191, 0.2094, 0.5059, 0.008321, 0.5964, 0.008321, 0.6191, 0.04055, 0.6191, 0.125, 0.6191, 0.2094, 0.5964, 0.2417, 0.5059, 0.2417, 0.5059, 0.125, 0.6191, 0.125, 0.6191, 0.2094, 0.6191, 0.2094, 0.6191, 0.125, 0.6191, 0.2094, 0.5964, 0.2417, 0.5964, 0.2417, 0.6191, 0.2094, 0.5059, 0.008321, 0.5964, 0.008321, 0.5964, 0.008321, 0.5059, 0.008321, 0.5964, 0.008321, 0.6191, 0.04055, 0.6191, 0.04055, 0.5964, 0.008321, 0.5059, 0.125, 0.5059, 0.008321, 0.5059, 0.008321, 0.5059, 0.125, 0.5059, 0.2417, 0.5059, 0.125, 0.5059, 0.125, 0.5059, 0.2417, 0.5059, 0.2417, 0.5059, 0.125, 0.5059, 0.125, 0.5059, 0.2417, 0.5059, 0.2417, 0.5059, 0.125, 0.5059, 0.125, 0.5059, 0.2417, 0.5059, 0.008321, 0.5059, 0.125, 0.5, 0.125, 0.5, 0.0, 0.6191, 0.04055, 0.6191, 0.125, 0.6191, 0.125, 0.6191, 0.04055, 0.6191, 0.04055, 0.6191, 0.125, 0.6191, 0.125, 0.6191, 0.04055, 0.6191, 0.2094, 0.6191, 0.125, 0.625, 0.125, 0.625, 0.2129, 0.5, 0.5371, 0.5625, 0.5371, 0.5625, 0.625, 0.5, 0.625, 0.5625, 0.5371, 0.625, 0.5371, 0.625, 0.625, 0.5625, 0.625, 0.6191, 0.04055, 0.6191, 0.125, 0.6191, 0.125, 0.6191, 0.04055, 0.375, 0.5371, 0.5, 0.5371, 0.5, 0.625, 0.375, 0.625])
me_cube_002.materials.append(mat_material_001)
me_cube_002.use_remesh_preserve_volume = False
me_cube_002.use_remesh_preserve_attributes = False
me_cube_002.use_mirror_vertex_groups = False
me_cube_002.update()

# ---- objects
ob_cube = bpy.data.objects.new('Cube', me_cube)
ob_camera = bpy.data.objects.new('Camera', cam_camera)
ob_cube_001 = bpy.data.objects.new('Cube.001', me_cube_001)
ob_cube_002 = bpy.data.objects.new('Cube.002', me_cube_002)

# ---- transforms, parenting, visibility, modifiers, constraints
ob_cube.location = (0.0, 2.854, 0.0)
ob_cube.lock_rotations_4d = False
ob_cube.empty_display_type = 'ARROWS'
ob_cube.lineart.crease_threshold = 0.0
ob_camera.location = (7.359, -6.926, 4.958)
ob_camera.rotation_euler = (1.109, 0.0, 0.8149)
ob_camera.lock_rotations_4d = False
ob_camera.empty_display_type = 'ARROWS'
ob_camera.color = (0.0, 0.0, 0.0, 0.0)
ob_camera.display_type = 'WIRE'
ob_camera.lineart.crease_threshold = 0.0
ob_cube_001.location = (0.0, 0.0, 0.0)
ob_cube_001.lineart.crease_threshold = 0.0
ob_cube_002.location = (0.0, 0.0, 0.0)
ob_cube_002.lock_rotations_4d = False
ob_cube_002.empty_display_type = 'ARROWS'
ob_cube_002.lineart.crease_threshold = 0.0

# ---- collection membership
col_collection.objects.link(ob_cube)
col_collection.objects.link(ob_camera)
col_collection.objects.link(ob_cube_001)
col_collection.objects.link(ob_cube_002)

# ---- scene / render settings (as saved in the file)
scene.camera = ob_camera
scene.frame_start = 1; scene.frame_end = 250; scene.frame_set(61)
scene.render.engine = 'BLENDER_EEVEE_NEXT'
scene.cycles.use_denoising = False
scene.cycles.samples = 128
scene.cycles.sampling_pattern = 'TABULATED_SOBOL'
scene.cycles.use_adaptive_sampling = False
scene.cycles.use_light_tree = False
scene.view_settings.view_transform = 'Filmic'
bpy.context.view_layer.update()

# ---- added for rendering (the .blend has no usable light): sun
light_auto_sun = bpy.data.lights.new('AutoSun', 'SUN')
light_auto_sun.energy = 3.0
light_auto_sun.angle = 0.0523599
ob_auto_sun = bpy.data.objects.new('AutoSun', light_auto_sun)
scene.collection.objects.link(ob_auto_sun)
ob_auto_sun.rotation_euler = (0.872665, 0.174533, 0.523599)
bpy.context.view_layer.update()
